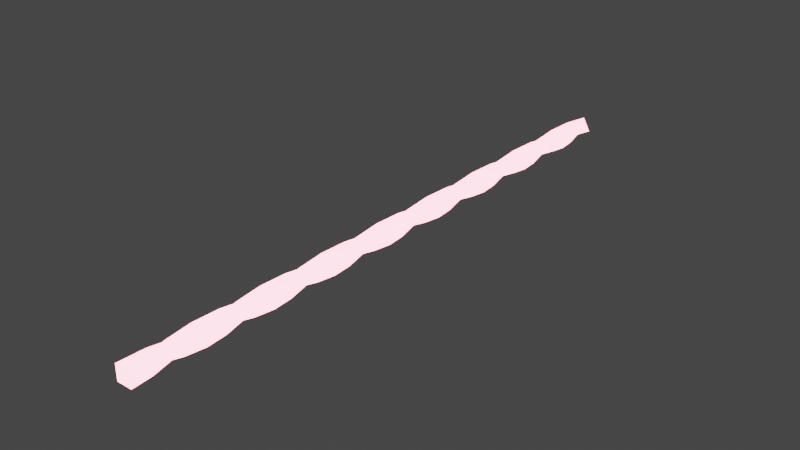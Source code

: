 # Source: LazerModel.blend  (saved by Blender 3.0.42; exported with 4.5.12 LTS)
import bpy
from mathutils import Matrix  # noqa: F401  (used for matrix-valued properties, if any)

bpy.ops.wm.read_factory_settings(use_empty=True)
scene = bpy.context.scene
scene.name = 'Scene'

# ---- collections
col_collection = bpy.data.collections.new('Collection'); scene.collection.children.link(col_collection)

# ---- materials (node trees are filled in below, after node groups)
mat_laser = bpy.data.materials.new('laser')
mat_laser.use_transparent_shadow = False

# ---- material node trees
mat_laser.use_nodes = True; mat_laser.node_tree.nodes.clear()
_N = mat_laser.node_tree.nodes; _L = mat_laser.node_tree.links
n0 = _N.new('ShaderNodeBsdfPrincipled'); n0.name = 'Principled BSDF'; n0.location = (10, 300)
n0.distribution = 'GGX'
n0.subsurface_method = 'RANDOM_WALK_SKIN'
n0.inputs[3].default_value = 1.45
n0.inputs[27].default_value = (1.0, 0.2408, 0.3243, 1.0)
n0.inputs[28].default_value = 8.0
n1 = _N.new('ShaderNodeOutputMaterial'); n1.name = 'Material Output'; n1.location = (300, 300)
_L.new(n0.outputs[0], n1.inputs[0])
n1.is_active_output = True

# ---- world
world_world = bpy.data.worlds.new('World'); scene.world = world_world
world_world.use_nodes = True; world_world.node_tree.nodes.clear()
_N = world_world.node_tree.nodes; _L = world_world.node_tree.links
n0 = _N.new('ShaderNodeOutputWorld'); n0.name = 'World Output'; n0.location = (300, 300)
n1 = _N.new('ShaderNodeBackground'); n1.name = 'Background'; n1.location = (10, 300)
n1.inputs[0].default_value = (0.05088, 0.05088, 0.05088, 1.0)
_L.new(n1.outputs[0], n0.inputs[0])
n0.is_active_output = True
world_world.color = (0.05088, 0.05088, 0.05088)
world_world.use_sun_shadow = False
world_world.sun_shadow_jitter_overblur = 0.0

# ---- meshes
me_cube_001 = bpy.data.meshes.new('Cube.001')
me_cube_001.from_pydata([(-1.099, 0.43, 0.89), (0.89, 0.43, 1.099), (-0.89, 0.43, -1.099), (1.099, 0.43, -0.89), (1.32, 3.43, 0.5068), (-0.5068, 3.43, 1.32), (-1.32, 3.43, -0.5068), (0.5068, 3.43, -1.32), (1.397, 6.43, -0.2212), (0.2212, 6.43, 1.397), (-1.397, 6.43, 0.2212), (-0.2212, 6.43, -1.397), (1.099, 9.43, -0.89), (0.89, 9.43, 1.099), (-1.099, 9.43, 0.89), (-0.89, 9.43, -1.099), (0.5068, 12.43, -1.32), (1.32, 12.43, 0.5068), (-0.5068, 12.43, 1.32), (-1.32, 12.43, -0.5068), (-0.2212, 15.43, -1.397), (1.397, 15.43, -0.2212), (0.2212, 15.43, 1.397), (-1.397, 15.43, 0.2212), (-0.89, 18.43, -1.099), (1.099, 18.43, -0.89), (0.89, 18.43, 1.099), (-1.099, 18.43, 0.89), (-1.32, 21.43, -0.5068), (0.5068, 21.43, -1.32), (1.32, 21.43, 0.5068), (-0.5068, 21.43, 1.32), (-1.397, 24.43, 0.2212), (-0.2212, 24.43, -1.397), (1.397, 24.43, -0.2212), (0.2212, 24.43, 1.397), (-1.099, 27.43, 0.89), (-0.89, 27.43, -1.099), (1.099, 27.43, -0.89), (0.89, 27.43, 1.099), (-0.5068, 30.43, 1.32), (-1.32, 30.43, -0.5068), (0.5068, 30.43, -1.32), (1.32, 30.43, 0.5068), (0.2212, 33.43, 1.397), (-1.397, 33.43, 0.2212), (-0.2212, 33.43, -1.397), (1.397, 33.43, -0.2212), (0.89, 36.43, 1.099), (-1.099, 36.43, 0.89), (-0.89, 36.43, -1.099), (1.099, 36.43, -0.89), (1.326, 39.41, 0.4921), (-0.4921, 39.41, 1.326), (-1.326, 39.41, -0.4921), (0.4921, 39.41, -1.326), (1.392, 42.39, -0.2521), (0.2521, 42.39, 1.392), (-1.392, 42.39, 0.2521), (-0.2521, 42.39, -1.392), (1.079, 45.39, -0.9141), (0.9141, 45.39, 1.079), (-1.079, 45.39, 0.9141), (-0.9141, 45.39, -1.079), (0.4774, 48.39, -1.331), (1.331, 48.39, 0.4774), (-0.4774, 48.39, 1.331), (-1.331, 48.39, -0.4774), (-0.2521, 51.39, -1.392), (1.392, 51.39, -0.2521), (0.2521, 51.39, 1.392), (-1.392, 51.39, 0.2521), (-0.9141, 54.39, -1.079), (1.079, 54.39, -0.9141), (0.9141, 54.39, 1.079), (-1.079, 54.39, 0.9141), (-1.331, 57.39, -0.4774), (0.4774, 57.39, -1.331), (1.331, 57.39, 0.4774), (-0.4774, 57.39, 1.331), (-1.392, 60.39, 0.2521), (-0.2521, 60.39, -1.392), (1.392, 60.39, -0.2521), (0.2521, 60.39, 1.392), (-1.079, 63.39, 0.9141), (-0.9141, 63.39, -1.079), (1.079, 63.39, -0.9141), (0.9141, 63.39, 1.079), (-0.4774, 66.39, 1.331), (-1.331, 66.39, -0.4774), (0.4774, 66.39, -1.331), (1.331, 66.39, 0.4774), (0.2521, 69.39, 1.392), (-1.392, 69.39, 0.2521), (-0.2521, 69.39, -1.392), (1.392, 69.39, -0.2521), (0.9141, 72.39, 1.079), (-1.079, 72.39, 0.9141), (-0.9141, 72.39, -1.079), (1.079, 72.39, -0.9141), (1.331, 75.39, 0.4774), (-0.4774, 75.39, 1.331), (-1.331, 75.39, -0.4774), (0.4774, 75.39, -1.331), (1.392, 78.39, -0.2521), (0.2521, 78.39, 1.392), (-1.392, 78.39, 0.2521), (-0.2521, 78.39, -1.392)], [], [(1, 3, 7, 4), (0, 2, 3, 1), (6, 5, 9, 10), (0, 1, 4, 5), (3, 2, 6, 7), (2, 0, 5, 6), (11, 10, 14, 15), (4, 7, 11, 8), (5, 4, 8, 9), (7, 6, 10, 11), (12, 15, 19, 16), (10, 9, 13, 14), (8, 11, 15, 12), (9, 8, 12, 13), (16, 19, 23, 20), (13, 12, 16, 17), (15, 14, 18, 19), (14, 13, 17, 18), (23, 22, 26, 27), (17, 16, 20, 21), (19, 18, 22, 23), (18, 17, 21, 22), (24, 27, 31, 28), (22, 21, 25, 26), (20, 23, 27, 24), (21, 20, 24, 25), (28, 31, 35, 32), (25, 24, 28, 29), (27, 26, 30, 31), (26, 25, 29, 30), (35, 34, 38, 39), (29, 28, 32, 33), (31, 30, 34, 35), (30, 29, 33, 34), (36, 39, 43, 40), (34, 33, 37, 38), (32, 35, 39, 36), (33, 32, 36, 37), (41, 40, 44, 45), (37, 36, 40, 41), (39, 38, 42, 43), (38, 37, 41, 42), (47, 46, 50, 51), (43, 42, 46, 47), (42, 41, 45, 46), (40, 43, 47, 44), (48, 51, 55, 52), (46, 45, 49, 50), (44, 47, 51, 48), (45, 44, 48, 49), (53, 52, 55, 54), (49, 48, 52, 53), (51, 50, 54, 55), (50, 49, 53, 54), (52, 55, 59, 56), (58, 57, 61, 62), (53, 52, 56, 57), (55, 54, 58, 59), (54, 53, 57, 58), (63, 62, 66, 67), (56, 59, 63, 60), (57, 56, 60, 61), (59, 58, 62, 63), (64, 67, 71, 68), (62, 61, 65, 66), (60, 63, 67, 64), (61, 60, 64, 65), (68, 71, 75, 72), (65, 64, 68, 69), (67, 66, 70, 71), (66, 65, 69, 70), (75, 74, 78, 79), (69, 68, 72, 73), (71, 70, 74, 75), (70, 69, 73, 74), (76, 79, 83, 80), (74, 73, 77, 78), (72, 75, 79, 76), (73, 72, 76, 77), (80, 83, 87, 84), (77, 76, 80, 81), (79, 78, 82, 83), (78, 77, 81, 82), (87, 86, 90, 91), (81, 80, 84, 85), (83, 82, 86, 87), (82, 81, 85, 86), (88, 91, 95, 92), (86, 85, 89, 90), (84, 87, 91, 88), (85, 84, 88, 89), (93, 92, 96, 97), (89, 88, 92, 93), (91, 90, 94, 95), (90, 89, 93, 94), (99, 98, 102, 103), (95, 94, 98, 99), (94, 93, 97, 98), (92, 95, 99, 96), (100, 103, 107, 104), (98, 97, 101, 102), (96, 99, 103, 100), (97, 96, 100, 101), (105, 104, 107, 106), (101, 100, 104, 105), (103, 102, 106, 107), (102, 101, 105, 106)])
_uv = me_cube_001.uv_layers.new(name='UVMap')
_uv.uv.foreach_set('vector', [0.875, 0.5, 0.625, 0.5, 0.625, 0.5, 0.875, 0.5, 0.125, 0.5, 0.375, 0.5, 0.625, 0.5, 0.875, 0.5, 0.375, 0.5, 0.125, 0.5, 0.125, 0.5, 0.375, 0.5, 0.375, 0.25, 0.625, 0.25, 0.625, 0.25, 0.375, 0.25, 0.625, 0.5, 0.375, 0.5, 0.375, 0.5, 0.625, 0.5, 0.375, 0.5, 0.125, 0.5, 0.125, 0.5, 0.375, 0.5, 0.625, 0.5, 0.375, 0.5, 0.375, 0.5, 0.625, 0.5, 0.875, 0.5, 0.625, 0.5, 0.625, 0.5, 0.875, 0.5, 0.375, 0.25, 0.625, 0.25, 0.625, 0.25, 0.375, 0.25, 0.625, 0.5, 0.375, 0.5, 0.375, 0.5, 0.625, 0.5, 0.875, 0.5, 0.625, 0.5, 0.625, 0.5, 0.875, 0.5, 0.375, 0.5, 0.125, 0.5, 0.125, 0.5, 0.375, 0.5, 0.875, 0.5, 0.625, 0.5, 0.625, 0.5, 0.875, 0.5, 0.375, 0.25, 0.625, 0.25, 0.625, 0.25, 0.375, 0.25, 0.875, 0.5, 0.625, 0.5, 0.625, 0.5, 0.875, 0.5, 0.375, 0.25, 0.625, 0.25, 0.625, 0.25, 0.375, 0.25, 0.625, 0.5, 0.375, 0.5, 0.375, 0.5, 0.625, 0.5, 0.375, 0.5, 0.125, 0.5, 0.125, 0.5, 0.375, 0.5, 0.625, 0.5, 0.375, 0.5, 0.375, 0.5, 0.625, 0.5, 0.375, 0.25, 0.625, 0.25, 0.625, 0.25, 0.375, 0.25, 0.625, 0.5, 0.375, 0.5, 0.375, 0.5, 0.625, 0.5, 0.375, 0.5, 0.125, 0.5, 0.125, 0.5, 0.375, 0.5, 0.875, 0.5, 0.625, 0.5, 0.625, 0.5, 0.875, 0.5, 0.375, 0.5, 0.125, 0.5, 0.125, 0.5, 0.375, 0.5, 0.875, 0.5, 0.625, 0.5, 0.625, 0.5, 0.875, 0.5, 0.375, 0.25, 0.625, 0.25, 0.625, 0.25, 0.375, 0.25, 0.875, 0.5, 0.625, 0.5, 0.625, 0.5, 0.875, 0.5, 0.375, 0.25, 0.625, 0.25, 0.625, 0.25, 0.375, 0.25, 0.625, 0.5, 0.375, 0.5, 0.375, 0.5, 0.625, 0.5, 0.375, 0.5, 0.125, 0.5, 0.125, 0.5, 0.375, 0.5, 0.625, 0.5, 0.375, 0.5, 0.375, 0.5, 0.625, 0.5, 0.375, 0.25, 0.625, 0.25, 0.625, 0.25, 0.375, 0.25, 0.625, 0.5, 0.375, 0.5, 0.375, 0.5, 0.625, 0.5, 0.375, 0.5, 0.125, 0.5, 0.125, 0.5, 0.375, 0.5, 0.875, 0.5, 0.625, 0.5, 0.625, 0.5, 0.875, 0.5, 0.375, 0.5, 0.125, 0.5, 0.125, 0.5, 0.375, 0.5, 0.875, 0.5, 0.625, 0.5, 0.625, 0.5, 0.875, 0.5, 0.375, 0.25, 0.625, 0.25, 0.625, 0.25, 0.375, 0.25, 0.375, 0.25, 0.625, 0.25, 0.625, 0.25, 0.375, 0.25, 0.375, 0.25, 0.625, 0.25, 0.625, 0.25, 0.375, 0.25, 0.625, 0.5, 0.375, 0.5, 0.375, 0.5, 0.625, 0.5, 0.375, 0.5, 0.125, 0.5, 0.125, 0.5, 0.375, 0.5, 0.625, 0.5, 0.375, 0.5, 0.375, 0.5, 0.625, 0.5, 0.625, 0.5, 0.375, 0.5, 0.375, 0.5, 0.625, 0.5, 0.375, 0.5, 0.125, 0.5, 0.125, 0.5, 0.375, 0.5, 0.875, 0.5, 0.625, 0.5, 0.625, 0.5, 0.875, 0.5, 0.875, 0.5, 0.625, 0.5, 0.625, 0.5, 0.875, 0.5, 0.375, 0.5, 0.125, 0.5, 0.125, 0.5, 0.375, 0.5, 0.875, 0.5, 0.625, 0.5, 0.625, 0.5, 0.875, 0.5, 0.375, 0.25, 0.625, 0.25, 0.625, 0.25, 0.375, 0.25, 0.375, 0.25, 0.625, 0.25, 0.625, 0.5, 0.375, 0.5, 0.375, 0.25, 0.625, 0.25, 0.625, 0.25, 0.375, 0.25, 0.625, 0.5, 0.375, 0.5, 0.375, 0.5, 0.625, 0.5, 0.375, 0.5, 0.125, 0.5, 0.125, 0.5, 0.375, 0.5, 0.875, 0.5, 0.625, 0.5, 0.625, 0.5, 0.875, 0.5, 0.375, 0.5, 0.125, 0.5, 0.125, 0.5, 0.375, 0.5, 0.375, 0.25, 0.625, 0.25, 0.625, 0.25, 0.375, 0.25, 0.625, 0.5, 0.375, 0.5, 0.375, 0.5, 0.625, 0.5, 0.375, 0.5, 0.125, 0.5, 0.125, 0.5, 0.375, 0.5, 0.625, 0.5, 0.375, 0.5, 0.375, 0.5, 0.625, 0.5, 0.875, 0.5, 0.625, 0.5, 0.625, 0.5, 0.875, 0.5, 0.375, 0.25, 0.625, 0.25, 0.625, 0.25, 0.375, 0.25, 0.625, 0.5, 0.375, 0.5, 0.375, 0.5, 0.625, 0.5, 0.875, 0.5, 0.625, 0.5, 0.625, 0.5, 0.875, 0.5, 0.375, 0.5, 0.125, 0.5, 0.125, 0.5, 0.375, 0.5, 0.875, 0.5, 0.625, 0.5, 0.625, 0.5, 0.875, 0.5, 0.375, 0.25, 0.625, 0.25, 0.625, 0.25, 0.375, 0.25, 0.875, 0.5, 0.625, 0.5, 0.625, 0.5, 0.875, 0.5, 0.375, 0.25, 0.625, 0.25, 0.625, 0.25, 0.375, 0.25, 0.625, 0.5, 0.375, 0.5, 0.375, 0.5, 0.625, 0.5, 0.375, 0.5, 0.125, 0.5, 0.125, 0.5, 0.375, 0.5, 0.625, 0.5, 0.375, 0.5, 0.375, 0.5, 0.625, 0.5, 0.375, 0.25, 0.625, 0.25, 0.625, 0.25, 0.375, 0.25, 0.625, 0.5, 0.375, 0.5, 0.375, 0.5, 0.625, 0.5, 0.375, 0.5, 0.125, 0.5, 0.125, 0.5, 0.375, 0.5, 0.875, 0.5, 0.625, 0.5, 0.625, 0.5, 0.875, 0.5, 0.375, 0.5, 0.125, 0.5, 0.125, 0.5, 0.375, 0.5, 0.875, 0.5, 0.625, 0.5, 0.625, 0.5, 0.875, 0.5, 0.375, 0.25, 0.625, 0.25, 0.625, 0.25, 0.375, 0.25, 0.875, 0.5, 0.625, 0.5, 0.625, 0.5, 0.875, 0.5, 0.375, 0.25, 0.625, 0.25, 0.625, 0.25, 0.375, 0.25, 0.625, 0.5, 0.375, 0.5, 0.375, 0.5, 0.625, 0.5, 0.375, 0.5, 0.125, 0.5, 0.125, 0.5, 0.375, 0.5, 0.625, 0.5, 0.375, 0.5, 0.375, 0.5, 0.625, 0.5, 0.375, 0.25, 0.625, 0.25, 0.625, 0.25, 0.375, 0.25, 0.625, 0.5, 0.375, 0.5, 0.375, 0.5, 0.625, 0.5, 0.375, 0.5, 0.125, 0.5, 0.125, 0.5, 0.375, 0.5, 0.875, 0.5, 0.625, 0.5, 0.625, 0.5, 0.875, 0.5, 0.375, 0.5, 0.125, 0.5, 0.125, 0.5, 0.375, 0.5, 0.875, 0.5, 0.625, 0.5, 0.625, 0.5, 0.875, 0.5, 0.375, 0.25, 0.625, 0.25, 0.625, 0.25, 0.375, 0.25, 0.375, 0.25, 0.625, 0.25, 0.625, 0.25, 0.375, 0.25, 0.375, 0.25, 0.625, 0.25, 0.625, 0.25, 0.375, 0.25, 0.625, 0.5, 0.375, 0.5, 0.375, 0.5, 0.625, 0.5, 0.375, 0.5, 0.125, 0.5, 0.125, 0.5, 0.375, 0.5, 0.625, 0.5, 0.375, 0.5, 0.375, 0.5, 0.625, 0.5, 0.625, 0.5, 0.375, 0.5, 0.375, 0.5, 0.625, 0.5, 0.375, 0.5, 0.125, 0.5, 0.125, 0.5, 0.375, 0.5, 0.875, 0.5, 0.625, 0.5, 0.625, 0.5, 0.875, 0.5, 0.875, 0.5, 0.625, 0.5, 0.625, 0.5, 0.875, 0.5, 0.375, 0.5, 0.125, 0.5, 0.125, 0.5, 0.375, 0.5, 0.875, 0.5, 0.625, 0.5, 0.625, 0.5, 0.875, 0.5, 0.375, 0.25, 0.625, 0.25, 0.625, 0.25, 0.375, 0.25, 0.375, 0.25, 0.625, 0.25, 0.625, 0.5, 0.375, 0.5, 0.375, 0.25, 0.625, 0.25, 0.625, 0.25, 0.375, 0.25, 0.625, 0.5, 0.375, 0.5, 0.375, 0.5, 0.625, 0.5, 0.375, 0.5, 0.125, 0.5, 0.125, 0.5, 0.375, 0.5])
me_cube_001.materials.append(mat_laser)
me_cube_001.use_remesh_fix_poles = True
me_cube_001.use_remesh_preserve_attributes = False
me_cube_001.update()

# ---- objects
ob_cube = bpy.data.objects.new('Cube', me_cube_001)

# ---- transforms, parenting, visibility, modifiers, constraints
ob_cube.location = (0.0, 0.0, 0.0)
ob_cube.rotation_euler = (0.0, 1.676, 0.0)

# ---- collection membership
col_collection.objects.link(ob_cube)

# ---- scene / render settings (as saved in the file)
scene.frame_start = 1; scene.frame_end = 30; scene.frame_set(8)
scene.render.engine = 'BLENDER_EEVEE_NEXT'
scene.cycles.sampling_pattern = 'TABULATED_SOBOL'
scene.cycles.use_light_tree = False
scene.view_settings.view_transform = 'Filmic'
bpy.context.view_layer.update()

# ---- added for rendering (the .blend has no active camera): camera
cam_auto = bpy.data.cameras.new('AutoCamera')
cam_auto.lens = 50.0
cam_auto.sensor_width = 36.0
cam_auto.clip_end = 1267.83
ob_auto_camera = bpy.data.objects.new('AutoCamera', cam_auto)
scene.collection.objects.link(ob_auto_camera)
ob_auto_camera.location = (72.2412, -47.28, 57.793)
ob_auto_camera.rotation_euler = (1.09748, -7.21219e-08, 0.694738)
scene.camera = ob_auto_camera
bpy.context.view_layer.update()
